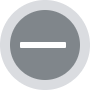

The diagram above was exported from draw.io. Its source (the exported page's mxGraphModel, read from the mxfile embedded in the PNG):
<mxGraphModel dx="649" dy="485" grid="1" gridSize="10" guides="1" tooltips="1" connect="1" arrows="1" fold="1" page="1" pageScale="1" pageWidth="850" pageHeight="1100" math="0" shadow="0">
  <root>
    <mxCell id="0" />
    <mxCell id="1" parent="0" />
    <mxCell id="3pj7JEYwbbhzWFZGqAP7-1" parent="1" style="ellipse;whiteSpace=wrap;html=1;aspect=fixed;fillColor=light-dark(#FFFFFF,#80868B);strokeColor=light-dark(#000000,#DADCE0);strokeWidth=10;" value="" vertex="1">
      <mxGeometry height="80" width="80" x="300" y="220" as="geometry" />
    </mxCell>
    <mxCell id="3pj7JEYwbbhzWFZGqAP7-5" parent="1" style="rounded=1;whiteSpace=wrap;html=1;fillColor=light-dark(#FFFFFF,#FFFFFF);" value="" vertex="1">
      <mxGeometry height="5" width="45" x="315" y="257" as="geometry" />
    </mxCell>
  </root>
</mxGraphModel>